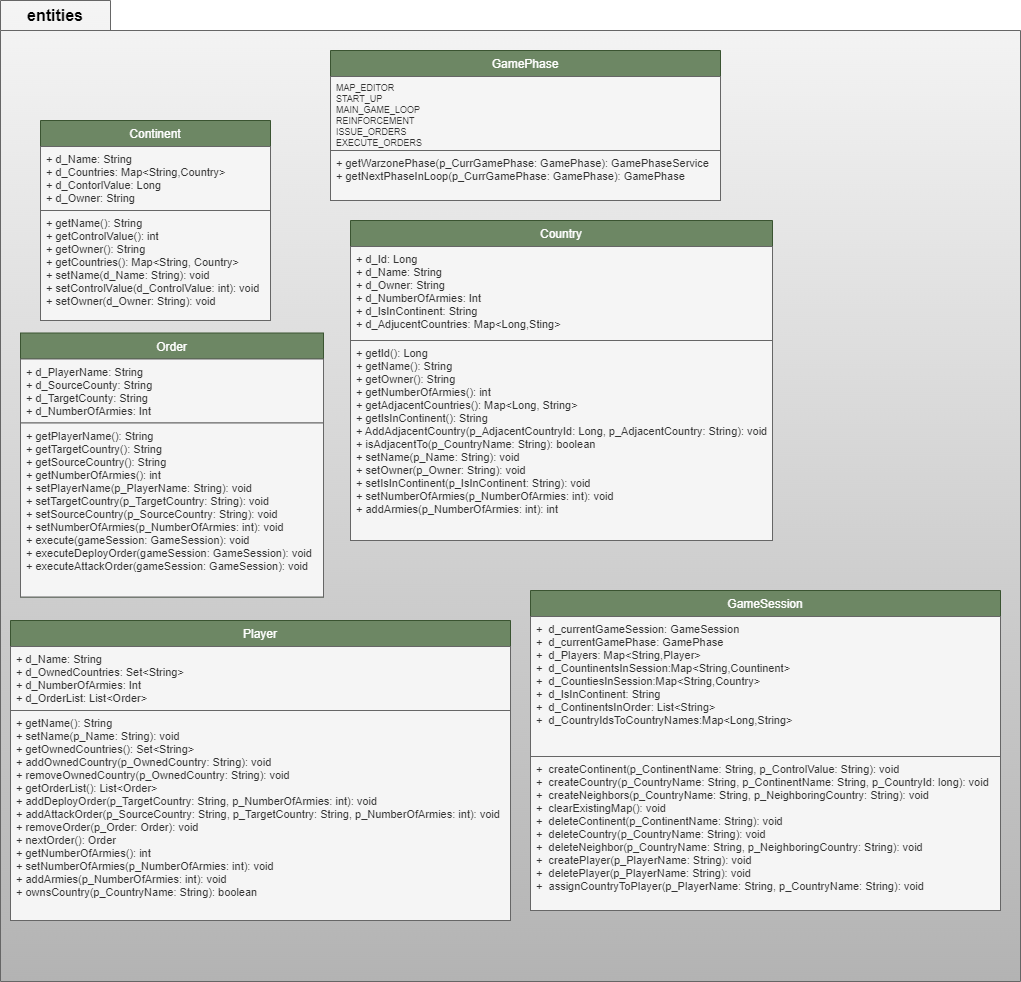

The diagram above was exported from draw.io. Its source (the exported page's mxGraphModel, read from the mxfile embedded in the PNG):
<mxGraphModel dx="1434" dy="774" grid="1" gridSize="10" guides="1" tooltips="1" connect="1" arrows="1" fold="1" page="1" pageScale="1" pageWidth="827" pageHeight="1169" math="0" shadow="0">
  <root>
    <mxCell id="0" />
    <mxCell id="1" parent="0" />
    <mxCell id="ZYr1vobn6GOoMzLinhKh-1" value="&lt;font style=&quot;font-size: 16px;&quot;&gt;entities&lt;/font&gt;" style="shape=folder;fontStyle=1;tabWidth=110;tabHeight=30;tabPosition=left;html=1;boundedLbl=1;labelInHeader=1;container=1;collapsible=0;recursiveResize=0;whiteSpace=wrap;fillColor=#f5f5f5;gradientColor=#b3b3b3;strokeColor=#666666;" parent="1" vertex="1">
      <mxGeometry x="120" y="120" width="1020" height="981" as="geometry" />
    </mxCell>
    <mxCell id="-IQaNzfLHfwrvcbgnoeB-1" value="GameSession" style="swimlane;fontStyle=0;align=center;verticalAlign=top;childLayout=stackLayout;horizontal=1;startSize=26;horizontalStack=0;resizeParent=1;resizeLast=0;collapsible=1;marginBottom=0;rounded=0;shadow=0;strokeWidth=1;fillColor=#6d8764;strokeColor=#3A5431;fontColor=#ffffff;" parent="ZYr1vobn6GOoMzLinhKh-1" vertex="1">
      <mxGeometry x="530" y="590" width="470" height="320" as="geometry">
        <mxRectangle x="150" width="160" height="26" as="alternateBounds" />
      </mxGeometry>
    </mxCell>
    <mxCell id="-IQaNzfLHfwrvcbgnoeB-2" value="" style="line;html=1;strokeWidth=1;align=left;verticalAlign=middle;spacingTop=-1;spacingLeft=3;spacingRight=3;rotatable=0;labelPosition=right;points=[];portConstraint=eastwest;" parent="-IQaNzfLHfwrvcbgnoeB-1" vertex="1">
      <mxGeometry y="26" width="470" as="geometry" />
    </mxCell>
    <mxCell id="-IQaNzfLHfwrvcbgnoeB-3" value="+  d_currentGameSession: GameSession&#10;+  d_currentGamePhase: GamePhase&#10;+  d_Players: Map&lt;String,Player&gt;&#10;+  d_CountinentsInSession:Map&lt;String,Countinent&gt;&#10;+  d_CountiesInSession:Map&lt;String,Country&gt;&#10;+  d_IsInContinent: String&#10;+  d_ContinentsInOrder: List&lt;String&gt;&#10;+  d_CountryIdsToCountryNames:Map&lt;Long,String&gt;" style="text;align=left;verticalAlign=top;spacingLeft=4;spacingRight=4;overflow=hidden;rotatable=0;points=[[0,0.5],[1,0.5]];portConstraint=eastwest;fontSize=11;fillColor=#f5f5f5;fontColor=#333333;strokeColor=#666666;" parent="-IQaNzfLHfwrvcbgnoeB-1" vertex="1">
      <mxGeometry y="26" width="470" height="140" as="geometry" />
    </mxCell>
    <mxCell id="-IQaNzfLHfwrvcbgnoeB-4" value="+  createContinent(p_ContinentName: String, p_ControlValue: String): void&#10;+  createCountry(p_CountryName: String, p_ContinentName: String, p_CountryId: long): void&#10;+  createNeighbors(p_CountryName: String, p_NeighboringCountry: String): void&#10;+  clearExistingMap(): void&#10;+  deleteContinent(p_ContinentName: String): void&#10;+  deleteCountry(p_CountryName: String): void&#10;+  deleteNeighbor(p_CountryName: String, p_NeighboringCountry: String): void&#10;+  createPlayer(p_PlayerName: String): void&#10;+  deletePlayer(p_PlayerName: String): void&#10;+  assignCountryToPlayer(p_PlayerName: String, p_CountryName: String): void&#10;" style="text;align=left;verticalAlign=top;spacingLeft=4;spacingRight=4;overflow=hidden;rotatable=0;points=[[0,0.5],[1,0.5]];portConstraint=eastwest;fontSize=11;fillColor=#f5f5f5;fontColor=#333333;strokeColor=#666666;" parent="-IQaNzfLHfwrvcbgnoeB-1" vertex="1">
      <mxGeometry y="166" width="470" height="154" as="geometry" />
    </mxCell>
    <mxCell id="-IQaNzfLHfwrvcbgnoeB-5" value="Player" style="swimlane;fontStyle=0;align=center;verticalAlign=top;childLayout=stackLayout;horizontal=1;startSize=26;horizontalStack=0;resizeParent=1;resizeLast=0;collapsible=1;marginBottom=0;rounded=0;shadow=0;strokeWidth=1;fillColor=#6d8764;strokeColor=#3A5431;fontColor=#ffffff;" parent="ZYr1vobn6GOoMzLinhKh-1" vertex="1">
      <mxGeometry x="10" y="620" width="500" height="300" as="geometry">
        <mxRectangle x="150" width="160" height="26" as="alternateBounds" />
      </mxGeometry>
    </mxCell>
    <mxCell id="-IQaNzfLHfwrvcbgnoeB-6" value="" style="line;html=1;strokeWidth=1;align=left;verticalAlign=middle;spacingTop=-1;spacingLeft=3;spacingRight=3;rotatable=0;labelPosition=right;points=[];portConstraint=eastwest;" parent="-IQaNzfLHfwrvcbgnoeB-5" vertex="1">
      <mxGeometry y="26" width="500" as="geometry" />
    </mxCell>
    <mxCell id="-IQaNzfLHfwrvcbgnoeB-7" value="+ d_Name: String&#10;+ d_OwnedCountries: Set&lt;String&gt;&#10;+ d_NumberOfArmies: Int&#10;+ d_OrderList: List&lt;Order&gt;&#10;&#10;" style="text;align=left;verticalAlign=top;spacingLeft=4;spacingRight=4;overflow=hidden;rotatable=0;points=[[0,0.5],[1,0.5]];portConstraint=eastwest;fontSize=11;fillColor=#f5f5f5;fontColor=#333333;strokeColor=#666666;" parent="-IQaNzfLHfwrvcbgnoeB-5" vertex="1">
      <mxGeometry y="26" width="500" height="64" as="geometry" />
    </mxCell>
    <mxCell id="-IQaNzfLHfwrvcbgnoeB-8" value="+ getName(): String&#10;+ setName(p_Name: String): void&#10;+ getOwnedCountries(): Set&lt;String&gt;&#10;+ addOwnedCountry(p_OwnedCountry: String): void&#10;+ removeOwnedCountry(p_OwnedCountry: String): void&#10;+ getOrderList(): List&lt;Order&gt;&#10;+ addDeployOrder(p_TargetCountry: String, p_NumberOfArmies: int): void&#10;+ addAttackOrder(p_SourceCountry: String, p_TargetCountry: String, p_NumberOfArmies: int): void&#10;+ removeOrder(p_Order: Order): void&#10;+ nextOrder(): Order&#10;+ getNumberOfArmies(): int&#10;+ setNumberOfArmies(p_NumberOfArmies: int): void&#10;+ addArmies(p_NumberOfArmies: int): void&#10;+ ownsCountry(p_CountryName: String): boolean&#10;" style="text;align=left;verticalAlign=top;spacingLeft=4;spacingRight=4;overflow=hidden;rotatable=0;points=[[0,0.5],[1,0.5]];portConstraint=eastwest;fontSize=11;fillColor=#f5f5f5;fontColor=#333333;strokeColor=#666666;" parent="-IQaNzfLHfwrvcbgnoeB-5" vertex="1">
      <mxGeometry y="90" width="500" height="210" as="geometry" />
    </mxCell>
    <mxCell id="-IQaNzfLHfwrvcbgnoeB-9" value="Order" style="swimlane;fontStyle=0;align=center;verticalAlign=top;childLayout=stackLayout;horizontal=1;startSize=26;horizontalStack=0;resizeParent=1;resizeLast=0;collapsible=1;marginBottom=0;rounded=0;shadow=0;strokeWidth=1;fillColor=#6d8764;strokeColor=#3A5431;fontColor=#ffffff;" parent="ZYr1vobn6GOoMzLinhKh-1" vertex="1">
      <mxGeometry x="20" y="332.5" width="303" height="264" as="geometry">
        <mxRectangle x="150" width="160" height="26" as="alternateBounds" />
      </mxGeometry>
    </mxCell>
    <mxCell id="-IQaNzfLHfwrvcbgnoeB-10" value="" style="line;html=1;strokeWidth=1;align=left;verticalAlign=middle;spacingTop=-1;spacingLeft=3;spacingRight=3;rotatable=0;labelPosition=right;points=[];portConstraint=eastwest;" parent="-IQaNzfLHfwrvcbgnoeB-9" vertex="1">
      <mxGeometry y="26" width="303" as="geometry" />
    </mxCell>
    <mxCell id="-IQaNzfLHfwrvcbgnoeB-11" value="+ d_PlayerName: String&#10;+ d_SourceCounty: String&#10;+ d_TargetCounty: String&#10;+ d_NumberOfArmies: Int&#10;&#10;" style="text;align=left;verticalAlign=top;spacingLeft=4;spacingRight=4;overflow=hidden;rotatable=0;points=[[0,0.5],[1,0.5]];portConstraint=eastwest;fontSize=11;fillColor=#f5f5f5;fontColor=#333333;strokeColor=#666666;" parent="-IQaNzfLHfwrvcbgnoeB-9" vertex="1">
      <mxGeometry y="26" width="303" height="64" as="geometry" />
    </mxCell>
    <mxCell id="-IQaNzfLHfwrvcbgnoeB-12" value="+ getPlayerName(): String&#10;+ getTargetCountry(): String&#10;+ getSourceCountry(): String&#10;+ getNumberOfArmies(): int&#10;+ setPlayerName(p_PlayerName: String): void&#10;+ setTargetCountry(p_TargetCountry: String): void&#10;+ setSourceCountry(p_SourceCountry: String): void&#10;+ setNumberOfArmies(p_NumberOfArmies: int): void&#10;+ execute(gameSession: GameSession): void&#10;+ executeDeployOrder(gameSession: GameSession): void&#10;+ executeAttackOrder(gameSession: GameSession): void&#10;" style="text;align=left;verticalAlign=top;spacingLeft=4;spacingRight=4;overflow=hidden;rotatable=0;points=[[0,0.5],[1,0.5]];portConstraint=eastwest;fontSize=11;fillColor=#f5f5f5;fontColor=#333333;strokeColor=#666666;" parent="-IQaNzfLHfwrvcbgnoeB-9" vertex="1">
      <mxGeometry y="90" width="303" height="174" as="geometry" />
    </mxCell>
    <mxCell id="-IQaNzfLHfwrvcbgnoeB-13" value="Country" style="swimlane;fontStyle=0;align=center;verticalAlign=top;childLayout=stackLayout;horizontal=1;startSize=26;horizontalStack=0;resizeParent=1;resizeLast=0;collapsible=1;marginBottom=0;rounded=0;shadow=0;strokeWidth=1;fillColor=#6d8764;strokeColor=#3A5431;fontColor=#ffffff;" parent="ZYr1vobn6GOoMzLinhKh-1" vertex="1">
      <mxGeometry x="350" y="220" width="422" height="320" as="geometry">
        <mxRectangle x="150" width="160" height="26" as="alternateBounds" />
      </mxGeometry>
    </mxCell>
    <mxCell id="-IQaNzfLHfwrvcbgnoeB-14" value="" style="line;html=1;strokeWidth=1;align=left;verticalAlign=middle;spacingTop=-1;spacingLeft=3;spacingRight=3;rotatable=0;labelPosition=right;points=[];portConstraint=eastwest;" parent="-IQaNzfLHfwrvcbgnoeB-13" vertex="1">
      <mxGeometry y="26" width="422" as="geometry" />
    </mxCell>
    <mxCell id="-IQaNzfLHfwrvcbgnoeB-15" value="+ d_Id: Long&#10;+ d_Name: String&#10;+ d_Owner: String&#10;+ d_NumberOfArmies: Int&#10;+ d_IsInContinent: String&#10;+ d_AdjucentCountries: Map&lt;Long,Sting&gt;&#10;&#10;" style="text;align=left;verticalAlign=top;spacingLeft=4;spacingRight=4;overflow=hidden;rotatable=0;points=[[0,0.5],[1,0.5]];portConstraint=eastwest;fontSize=11;fillColor=#f5f5f5;fontColor=#333333;strokeColor=#666666;" parent="-IQaNzfLHfwrvcbgnoeB-13" vertex="1">
      <mxGeometry y="26" width="422" height="94" as="geometry" />
    </mxCell>
    <mxCell id="-IQaNzfLHfwrvcbgnoeB-16" value="+ getId(): Long&#10;+ getName(): String&#10;+ getOwner(): String&#10;+ getNumberOfArmies(): int&#10;+ getAdjacentCountries(): Map&lt;Long, String&gt;&#10;+ getIsInContinent(): String&#10;+ AddAdjacentCountry(p_AdjacentCountryId: Long, p_AdjacentCountry: String): void&#10;+ isAdjacentTo(p_CountryName: String): boolean&#10;+ setName(p_Name: String): void&#10;+ setOwner(p_Owner: String): void&#10;+ setIsInContinent(p_IsInContinent: String): void&#10;+ setNumberOfArmies(p_NumberOfArmies: int): void&#10;+ addArmies(p_NumberOfArmies: int): int&#10;" style="text;align=left;verticalAlign=top;spacingLeft=4;spacingRight=4;overflow=hidden;rotatable=0;points=[[0,0.5],[1,0.5]];portConstraint=eastwest;fontSize=11;fillColor=#f5f5f5;fontColor=#333333;strokeColor=#666666;" parent="-IQaNzfLHfwrvcbgnoeB-13" vertex="1">
      <mxGeometry y="120" width="422" height="200" as="geometry" />
    </mxCell>
    <mxCell id="-IQaNzfLHfwrvcbgnoeB-21" value="Continent" style="swimlane;fontStyle=0;align=center;verticalAlign=top;childLayout=stackLayout;horizontal=1;startSize=26;horizontalStack=0;resizeParent=1;resizeLast=0;collapsible=1;marginBottom=0;rounded=0;shadow=0;strokeWidth=1;fillColor=#6d8764;strokeColor=#3A5431;fontColor=#ffffff;" parent="ZYr1vobn6GOoMzLinhKh-1" vertex="1">
      <mxGeometry x="40" y="120" width="230" height="200" as="geometry">
        <mxRectangle x="150" width="160" height="26" as="alternateBounds" />
      </mxGeometry>
    </mxCell>
    <mxCell id="-IQaNzfLHfwrvcbgnoeB-22" value="" style="line;html=1;strokeWidth=1;align=left;verticalAlign=middle;spacingTop=-1;spacingLeft=3;spacingRight=3;rotatable=0;labelPosition=right;points=[];portConstraint=eastwest;" parent="-IQaNzfLHfwrvcbgnoeB-21" vertex="1">
      <mxGeometry y="26" width="230" as="geometry" />
    </mxCell>
    <mxCell id="-IQaNzfLHfwrvcbgnoeB-23" value="+ d_Name: String&#10;+ d_Countries: Map&lt;String,Country&gt;&#10;+ d_ContorlValue: Long&#10;+ d_Owner: String&#10;&#10;" style="text;align=left;verticalAlign=top;spacingLeft=4;spacingRight=4;overflow=hidden;rotatable=0;points=[[0,0.5],[1,0.5]];portConstraint=eastwest;fontSize=11;fillColor=#f5f5f5;fontColor=#333333;strokeColor=#666666;" parent="-IQaNzfLHfwrvcbgnoeB-21" vertex="1">
      <mxGeometry y="26" width="230" height="64" as="geometry" />
    </mxCell>
    <mxCell id="-IQaNzfLHfwrvcbgnoeB-24" value="+ getName(): String&#10;+ getControlValue(): int&#10;+ getOwner(): String&#10;+ getCountries(): Map&lt;String, Country&gt;&#10;+ setName(d_Name: String): void&#10;+ setControlValue(d_ControlValue: int): void&#10;+ setOwner(d_Owner: String): void&#10;" style="text;align=left;verticalAlign=top;spacingLeft=4;spacingRight=4;overflow=hidden;rotatable=0;points=[[0,0.5],[1,0.5]];portConstraint=eastwest;fontSize=11;fillColor=#f5f5f5;fontColor=#333333;strokeColor=#666666;" parent="-IQaNzfLHfwrvcbgnoeB-21" vertex="1">
      <mxGeometry y="90" width="230" height="110" as="geometry" />
    </mxCell>
    <mxCell id="-IQaNzfLHfwrvcbgnoeB-17" value="GamePhase" style="swimlane;fontStyle=0;align=center;verticalAlign=top;childLayout=stackLayout;horizontal=1;startSize=26;horizontalStack=0;resizeParent=1;resizeLast=0;collapsible=1;marginBottom=0;rounded=0;shadow=0;strokeWidth=1;fillColor=#6d8764;strokeColor=#3A5431;fontColor=#ffffff;" parent="ZYr1vobn6GOoMzLinhKh-1" vertex="1">
      <mxGeometry x="330" y="50" width="390" height="150" as="geometry">
        <mxRectangle x="150" width="160" height="26" as="alternateBounds" />
      </mxGeometry>
    </mxCell>
    <mxCell id="-IQaNzfLHfwrvcbgnoeB-18" value="" style="line;html=1;strokeWidth=1;align=left;verticalAlign=middle;spacingTop=-1;spacingLeft=3;spacingRight=3;rotatable=0;labelPosition=right;points=[];portConstraint=eastwest;" parent="-IQaNzfLHfwrvcbgnoeB-17" vertex="1">
      <mxGeometry y="26" width="390" as="geometry" />
    </mxCell>
    <mxCell id="-IQaNzfLHfwrvcbgnoeB-19" value="MAP_EDITOR&#10;START_UP&#10;MAIN_GAME_LOOP&#10;REINFORCEMENT&#10;ISSUE_ORDERS&#10;EXECUTE_ORDERS&#10;&#10;" style="text;align=left;verticalAlign=top;spacingLeft=4;spacingRight=4;overflow=hidden;rotatable=0;points=[[0,0.5],[1,0.5]];portConstraint=eastwest;fontSize=9;fillColor=#f5f5f5;fontColor=#333333;strokeColor=#666666;" parent="-IQaNzfLHfwrvcbgnoeB-17" vertex="1">
      <mxGeometry y="26" width="390" height="74" as="geometry" />
    </mxCell>
    <mxCell id="-IQaNzfLHfwrvcbgnoeB-20" value="+ getWarzonePhase(p_CurrGamePhase: GamePhase): GamePhaseService&#10;+ getNextPhaseInLoop(p_CurrGamePhase: GamePhase): GamePhase" style="text;align=left;verticalAlign=top;spacingLeft=4;spacingRight=4;overflow=hidden;rotatable=0;points=[[0,0.5],[1,0.5]];portConstraint=eastwest;fontSize=11;fillColor=#f5f5f5;fontColor=#333333;strokeColor=#666666;" parent="-IQaNzfLHfwrvcbgnoeB-17" vertex="1">
      <mxGeometry y="100" width="390" height="50" as="geometry" />
    </mxCell>
  </root>
</mxGraphModel>